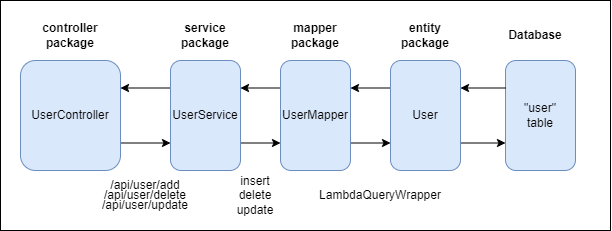

The diagram above was exported from draw.io. Its source (the exported page's mxGraphModel, read from the mxfile embedded in the PNG):
<mxGraphModel dx="795" dy="465" grid="1" gridSize="10" guides="1" tooltips="1" connect="1" arrows="1" fold="1" page="1" pageScale="1" pageWidth="827" pageHeight="1169" math="0" shadow="0">
  <root>
    <mxCell id="0" />
    <mxCell id="1" parent="0" />
    <mxCell id="Rfrthk69M8NgNdMLfkoD-33" value="" style="rounded=0;whiteSpace=wrap;html=1;" vertex="1" parent="1">
      <mxGeometry x="180" y="120" width="610" height="230" as="geometry" />
    </mxCell>
    <mxCell id="Rfrthk69M8NgNdMLfkoD-7" value="&quot;user&quot;&lt;div&gt;table&lt;/div&gt;" style="rounded=1;whiteSpace=wrap;html=1;fillColor=#dae8fc;strokeColor=#6c8ebf;" vertex="1" parent="1">
      <mxGeometry x="685" y="180" width="70" height="110" as="geometry" />
    </mxCell>
    <mxCell id="Rfrthk69M8NgNdMLfkoD-22" style="edgeStyle=orthogonalEdgeStyle;rounded=0;orthogonalLoop=1;jettySize=auto;html=1;exitX=0;exitY=0.25;exitDx=0;exitDy=0;entryX=1;entryY=0.25;entryDx=0;entryDy=0;" edge="1" parent="1" source="Rfrthk69M8NgNdMLfkoD-8" target="Rfrthk69M8NgNdMLfkoD-9">
      <mxGeometry relative="1" as="geometry" />
    </mxCell>
    <mxCell id="Rfrthk69M8NgNdMLfkoD-25" style="edgeStyle=orthogonalEdgeStyle;rounded=0;orthogonalLoop=1;jettySize=auto;html=1;exitX=1;exitY=0.75;exitDx=0;exitDy=0;entryX=0;entryY=0.75;entryDx=0;entryDy=0;" edge="1" parent="1" source="Rfrthk69M8NgNdMLfkoD-8" target="Rfrthk69M8NgNdMLfkoD-7">
      <mxGeometry relative="1" as="geometry" />
    </mxCell>
    <mxCell id="Rfrthk69M8NgNdMLfkoD-8" value="User" style="rounded=1;whiteSpace=wrap;html=1;fillColor=#dae8fc;strokeColor=#6c8ebf;" vertex="1" parent="1">
      <mxGeometry x="570" y="180" width="70" height="110" as="geometry" />
    </mxCell>
    <mxCell id="Rfrthk69M8NgNdMLfkoD-19" style="edgeStyle=orthogonalEdgeStyle;rounded=0;orthogonalLoop=1;jettySize=auto;html=1;exitX=0;exitY=0.25;exitDx=0;exitDy=0;entryX=1;entryY=0.25;entryDx=0;entryDy=0;" edge="1" parent="1" source="Rfrthk69M8NgNdMLfkoD-9" target="Rfrthk69M8NgNdMLfkoD-10">
      <mxGeometry relative="1" as="geometry" />
    </mxCell>
    <mxCell id="Rfrthk69M8NgNdMLfkoD-23" style="edgeStyle=orthogonalEdgeStyle;rounded=0;orthogonalLoop=1;jettySize=auto;html=1;exitX=1;exitY=0.75;exitDx=0;exitDy=0;entryX=0;entryY=0.75;entryDx=0;entryDy=0;" edge="1" parent="1" source="Rfrthk69M8NgNdMLfkoD-9" target="Rfrthk69M8NgNdMLfkoD-8">
      <mxGeometry relative="1" as="geometry" />
    </mxCell>
    <mxCell id="Rfrthk69M8NgNdMLfkoD-9" value="UserMapper" style="rounded=1;whiteSpace=wrap;html=1;fillColor=#dae8fc;strokeColor=#6c8ebf;" vertex="1" parent="1">
      <mxGeometry x="460" y="180" width="70" height="110" as="geometry" />
    </mxCell>
    <mxCell id="Rfrthk69M8NgNdMLfkoD-17" style="edgeStyle=orthogonalEdgeStyle;rounded=0;orthogonalLoop=1;jettySize=auto;html=1;exitX=0;exitY=0.25;exitDx=0;exitDy=0;entryX=1;entryY=0.25;entryDx=0;entryDy=0;" edge="1" parent="1" source="Rfrthk69M8NgNdMLfkoD-10" target="Rfrthk69M8NgNdMLfkoD-11">
      <mxGeometry relative="1" as="geometry" />
    </mxCell>
    <mxCell id="Rfrthk69M8NgNdMLfkoD-21" style="edgeStyle=orthogonalEdgeStyle;rounded=0;orthogonalLoop=1;jettySize=auto;html=1;exitX=1;exitY=0.75;exitDx=0;exitDy=0;entryX=0;entryY=0.75;entryDx=0;entryDy=0;" edge="1" parent="1" source="Rfrthk69M8NgNdMLfkoD-10" target="Rfrthk69M8NgNdMLfkoD-9">
      <mxGeometry relative="1" as="geometry" />
    </mxCell>
    <mxCell id="Rfrthk69M8NgNdMLfkoD-10" value="UserService" style="rounded=1;whiteSpace=wrap;html=1;fillColor=#dae8fc;strokeColor=#6c8ebf;" vertex="1" parent="1">
      <mxGeometry x="350" y="180" width="70" height="110" as="geometry" />
    </mxCell>
    <mxCell id="Rfrthk69M8NgNdMLfkoD-18" style="edgeStyle=orthogonalEdgeStyle;rounded=0;orthogonalLoop=1;jettySize=auto;html=1;exitX=1;exitY=0.75;exitDx=0;exitDy=0;entryX=0;entryY=0.75;entryDx=0;entryDy=0;" edge="1" parent="1" source="Rfrthk69M8NgNdMLfkoD-11" target="Rfrthk69M8NgNdMLfkoD-10">
      <mxGeometry relative="1" as="geometry" />
    </mxCell>
    <mxCell id="Rfrthk69M8NgNdMLfkoD-11" value="UserController" style="rounded=1;whiteSpace=wrap;html=1;fillColor=#dae8fc;strokeColor=#6c8ebf;" vertex="1" parent="1">
      <mxGeometry x="200" y="180" width="100" height="110" as="geometry" />
    </mxCell>
    <mxCell id="Rfrthk69M8NgNdMLfkoD-12" value="&lt;b&gt;Database&lt;/b&gt;" style="text;html=1;align=center;verticalAlign=middle;whiteSpace=wrap;rounded=0;" vertex="1" parent="1">
      <mxGeometry x="685" y="140" width="60" height="30" as="geometry" />
    </mxCell>
    <mxCell id="Rfrthk69M8NgNdMLfkoD-13" value="&lt;b&gt;entity package&lt;/b&gt;" style="text;html=1;align=center;verticalAlign=middle;whiteSpace=wrap;rounded=0;" vertex="1" parent="1">
      <mxGeometry x="575" y="140" width="60" height="30" as="geometry" />
    </mxCell>
    <mxCell id="Rfrthk69M8NgNdMLfkoD-14" value="&lt;b&gt;mapper package&lt;/b&gt;" style="text;html=1;align=center;verticalAlign=middle;whiteSpace=wrap;rounded=0;" vertex="1" parent="1">
      <mxGeometry x="465" y="140" width="60" height="30" as="geometry" />
    </mxCell>
    <mxCell id="Rfrthk69M8NgNdMLfkoD-15" value="&lt;b&gt;service package&lt;/b&gt;" style="text;html=1;align=center;verticalAlign=middle;whiteSpace=wrap;rounded=0;" vertex="1" parent="1">
      <mxGeometry x="355" y="140" width="60" height="30" as="geometry" />
    </mxCell>
    <mxCell id="Rfrthk69M8NgNdMLfkoD-16" value="&lt;b&gt;controller package&lt;/b&gt;" style="text;html=1;align=center;verticalAlign=middle;whiteSpace=wrap;rounded=0;" vertex="1" parent="1">
      <mxGeometry x="220" y="140" width="60" height="30" as="geometry" />
    </mxCell>
    <mxCell id="Rfrthk69M8NgNdMLfkoD-24" style="edgeStyle=orthogonalEdgeStyle;rounded=0;orthogonalLoop=1;jettySize=auto;html=1;exitX=0;exitY=0.25;exitDx=0;exitDy=0;entryX=1;entryY=0.25;entryDx=0;entryDy=0;" edge="1" parent="1" source="Rfrthk69M8NgNdMLfkoD-7" target="Rfrthk69M8NgNdMLfkoD-8">
      <mxGeometry relative="1" as="geometry" />
    </mxCell>
    <mxCell id="Rfrthk69M8NgNdMLfkoD-26" value="insert&lt;div&gt;delete&lt;/div&gt;&lt;div&gt;update&lt;/div&gt;" style="text;html=1;align=center;verticalAlign=middle;whiteSpace=wrap;rounded=0;" vertex="1" parent="1">
      <mxGeometry x="405" y="300" width="60" height="30" as="geometry" />
    </mxCell>
    <mxCell id="Rfrthk69M8NgNdMLfkoD-28" value="/api/user/add" style="text;html=1;align=center;verticalAlign=middle;whiteSpace=wrap;rounded=0;" vertex="1" parent="1">
      <mxGeometry x="295" y="290" width="60" height="30" as="geometry" />
    </mxCell>
    <mxCell id="Rfrthk69M8NgNdMLfkoD-29" style="edgeStyle=orthogonalEdgeStyle;rounded=0;orthogonalLoop=1;jettySize=auto;html=1;exitX=0.5;exitY=1;exitDx=0;exitDy=0;" edge="1" parent="1" source="Rfrthk69M8NgNdMLfkoD-26" target="Rfrthk69M8NgNdMLfkoD-26">
      <mxGeometry relative="1" as="geometry" />
    </mxCell>
    <mxCell id="Rfrthk69M8NgNdMLfkoD-30" value="/api/user/delete" style="text;html=1;align=center;verticalAlign=middle;whiteSpace=wrap;rounded=0;" vertex="1" parent="1">
      <mxGeometry x="295" y="300" width="60" height="30" as="geometry" />
    </mxCell>
    <mxCell id="Rfrthk69M8NgNdMLfkoD-31" value="/api/user/update" style="text;html=1;align=center;verticalAlign=middle;whiteSpace=wrap;rounded=0;" vertex="1" parent="1">
      <mxGeometry x="295" y="310" width="60" height="30" as="geometry" />
    </mxCell>
    <mxCell id="Rfrthk69M8NgNdMLfkoD-32" value="LambdaQueryWrapper" style="text;html=1;align=center;verticalAlign=middle;whiteSpace=wrap;rounded=0;" vertex="1" parent="1">
      <mxGeometry x="530" y="300" width="60" height="30" as="geometry" />
    </mxCell>
  </root>
</mxGraphModel>